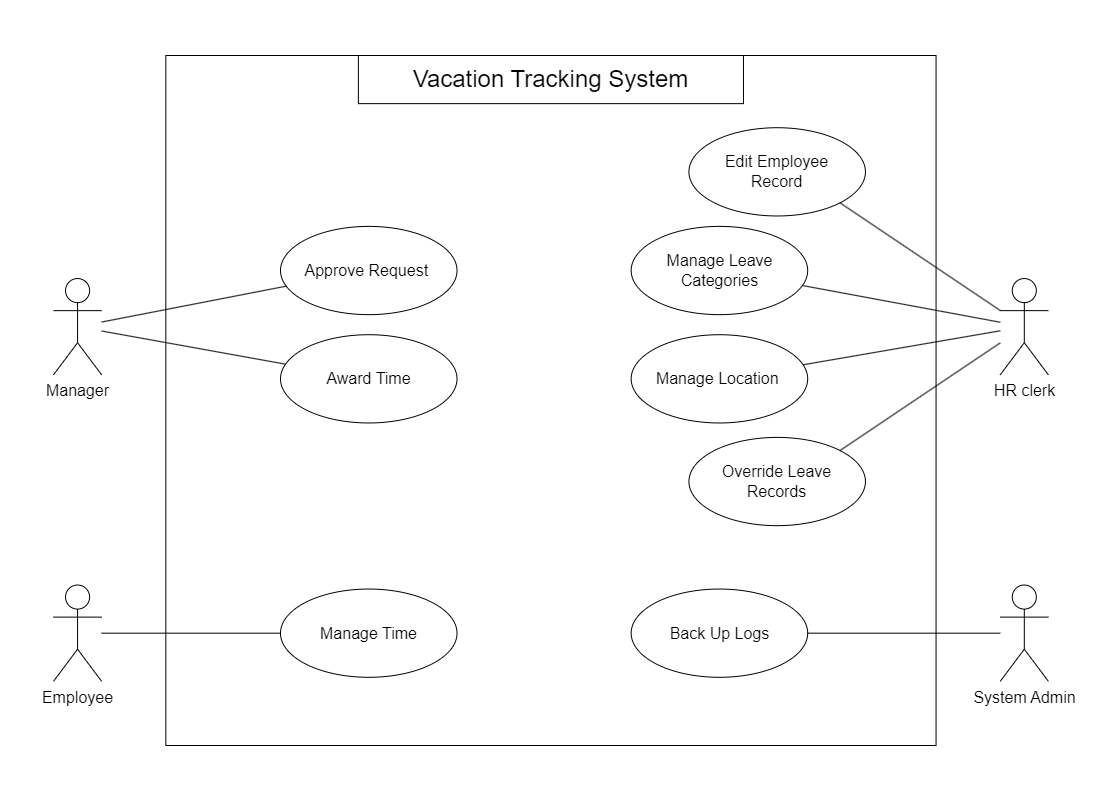

The diagram above was exported from draw.io. Its source (the exported page's mxGraphModel, read from the mxfile embedded in the PNG):
<mxGraphModel dx="1628" dy="1726" grid="1" gridSize="10" guides="1" tooltips="1" connect="1" arrows="1" fold="1" page="1" pageScale="1" pageWidth="1100" pageHeight="800" background="none" math="0" shadow="0">
  <root>
    <mxCell id="0" />
    <mxCell id="1" parent="0" />
    <mxCell id="iNzmrpEosA_rPCMalV_H-35" value="" style="group" vertex="1" connectable="0" parent="1">
      <mxGeometry x="53" y="55" width="994.88" height="690" as="geometry" />
    </mxCell>
    <mxCell id="iNzmrpEosA_rPCMalV_H-1" value="Employee" style="shape=umlActor;verticalLabelPosition=bottom;verticalAlign=top;html=1;fontSize=16;" vertex="1" parent="iNzmrpEosA_rPCMalV_H-35">
      <mxGeometry y="529.5332558139535" width="48.13935483870968" height="96.27906976744185" as="geometry" />
    </mxCell>
    <mxCell id="iNzmrpEosA_rPCMalV_H-2" value="System A&lt;span style=&quot;background-color: initial;&quot;&gt;dmin&lt;/span&gt;" style="shape=umlActor;verticalLabelPosition=bottom;verticalAlign=top;html=1;fontSize=16;" vertex="1" parent="iNzmrpEosA_rPCMalV_H-35">
      <mxGeometry x="946.7406451612903" y="529.5348837209302" width="48.13935483870968" height="96.27906976744185" as="geometry" />
    </mxCell>
    <mxCell id="iNzmrpEosA_rPCMalV_H-3" value="HR clerk" style="shape=umlActor;verticalLabelPosition=bottom;verticalAlign=top;html=1;fontSize=16;" vertex="1" parent="iNzmrpEosA_rPCMalV_H-35">
      <mxGeometry x="946.7406451612903" y="223.04651162790697" width="48.13935483870968" height="96.27906976744185" as="geometry" />
    </mxCell>
    <mxCell id="iNzmrpEosA_rPCMalV_H-4" value="Manager" style="shape=umlActor;verticalLabelPosition=bottom;verticalAlign=top;html=1;fontSize=16;" vertex="1" parent="iNzmrpEosA_rPCMalV_H-35">
      <mxGeometry y="223.04651162790697" width="48.13935483870968" height="96.27906976744185" as="geometry" />
    </mxCell>
    <mxCell id="iNzmrpEosA_rPCMalV_H-6" value="" style="rounded=0;whiteSpace=wrap;html=1;fillColor=none;movable=0;resizable=0;rotatable=0;deletable=0;editable=0;locked=1;connectable=0;" vertex="1" parent="iNzmrpEosA_rPCMalV_H-35">
      <mxGeometry x="112.32516129032258" width="770.2296774193549" height="690" as="geometry" />
    </mxCell>
    <mxCell id="iNzmrpEosA_rPCMalV_H-7" value="Vacation Tracking System" style="text;html=1;align=center;verticalAlign=middle;whiteSpace=wrap;rounded=0;movable=1;resizable=1;rotatable=1;deletable=1;editable=1;locked=0;connectable=1;strokeColor=default;fontSize=24;" vertex="1" parent="iNzmrpEosA_rPCMalV_H-35">
      <mxGeometry x="304.8825806451613" width="385.11483870967743" height="48.13953488372093" as="geometry" />
    </mxCell>
    <mxCell id="iNzmrpEosA_rPCMalV_H-28" style="rounded=0;orthogonalLoop=1;jettySize=auto;html=1;exitX=1;exitY=1;exitDx=0;exitDy=0;endArrow=none;endFill=0;fontSize=16;" edge="1" parent="iNzmrpEosA_rPCMalV_H-35" source="iNzmrpEosA_rPCMalV_H-8" target="iNzmrpEosA_rPCMalV_H-3">
      <mxGeometry relative="1" as="geometry" />
    </mxCell>
    <mxCell id="iNzmrpEosA_rPCMalV_H-8" value="Edit Employee&lt;div&gt;Record&lt;/div&gt;" style="ellipse;whiteSpace=wrap;html=1;fillColor=none;fontSize=16;" vertex="1" parent="iNzmrpEosA_rPCMalV_H-35">
      <mxGeometry x="635.4394838709677" y="72.20930232558139" width="176.51096774193547" height="88.25581395348837" as="geometry" />
    </mxCell>
    <mxCell id="iNzmrpEosA_rPCMalV_H-30" style="rounded=0;orthogonalLoop=1;jettySize=auto;html=1;endArrow=none;endFill=0;fontSize=16;" edge="1" parent="iNzmrpEosA_rPCMalV_H-35" source="iNzmrpEosA_rPCMalV_H-9" target="iNzmrpEosA_rPCMalV_H-3">
      <mxGeometry relative="1" as="geometry" />
    </mxCell>
    <mxCell id="iNzmrpEosA_rPCMalV_H-9" value="Manage Location&amp;nbsp;" style="ellipse;whiteSpace=wrap;html=1;fillColor=none;fontSize=16;" vertex="1" parent="iNzmrpEosA_rPCMalV_H-35">
      <mxGeometry x="577.6722580645161" y="279.2093023255814" width="176.51096774193547" height="88.25581395348837" as="geometry" />
    </mxCell>
    <mxCell id="iNzmrpEosA_rPCMalV_H-29" style="rounded=0;orthogonalLoop=1;jettySize=auto;html=1;endArrow=none;endFill=0;fontSize=16;" edge="1" parent="iNzmrpEosA_rPCMalV_H-35" source="iNzmrpEosA_rPCMalV_H-10" target="iNzmrpEosA_rPCMalV_H-3">
      <mxGeometry relative="1" as="geometry" />
    </mxCell>
    <mxCell id="iNzmrpEosA_rPCMalV_H-10" value="Manage Leave&lt;br&gt;Categories" style="ellipse;whiteSpace=wrap;html=1;fillColor=none;fontSize=16;" vertex="1" parent="iNzmrpEosA_rPCMalV_H-35">
      <mxGeometry x="577.6722580645161" y="170.8953488372093" width="176.51096774193547" height="88.25581395348837" as="geometry" />
    </mxCell>
    <mxCell id="iNzmrpEosA_rPCMalV_H-31" style="rounded=0;orthogonalLoop=1;jettySize=auto;html=1;exitX=1;exitY=0;exitDx=0;exitDy=0;endArrow=none;endFill=0;fontSize=16;" edge="1" parent="iNzmrpEosA_rPCMalV_H-35" source="iNzmrpEosA_rPCMalV_H-11" target="iNzmrpEosA_rPCMalV_H-3">
      <mxGeometry relative="1" as="geometry" />
    </mxCell>
    <mxCell id="iNzmrpEosA_rPCMalV_H-11" value="Override Leave&lt;div&gt;Records&lt;/div&gt;" style="ellipse;whiteSpace=wrap;html=1;fillColor=none;fontSize=16;" vertex="1" parent="iNzmrpEosA_rPCMalV_H-35">
      <mxGeometry x="635.4394838709677" y="381.906976744186" width="176.51096774193547" height="88.25581395348837" as="geometry" />
    </mxCell>
    <mxCell id="iNzmrpEosA_rPCMalV_H-22" style="rounded=0;orthogonalLoop=1;jettySize=auto;html=1;endArrow=none;endFill=0;fontSize=16;" edge="1" parent="iNzmrpEosA_rPCMalV_H-35" source="iNzmrpEosA_rPCMalV_H-20" target="iNzmrpEosA_rPCMalV_H-4">
      <mxGeometry relative="1" as="geometry" />
    </mxCell>
    <mxCell id="iNzmrpEosA_rPCMalV_H-20" value="Approve Request&amp;nbsp;" style="ellipse;whiteSpace=wrap;html=1;fillColor=none;fontSize=16;" vertex="1" parent="iNzmrpEosA_rPCMalV_H-35">
      <mxGeometry x="227.00387096774193" y="170.8953488372093" width="176.51096774193547" height="88.25581395348837" as="geometry" />
    </mxCell>
    <mxCell id="iNzmrpEosA_rPCMalV_H-23" style="rounded=0;orthogonalLoop=1;jettySize=auto;html=1;endArrow=none;endFill=0;fontSize=16;" edge="1" parent="iNzmrpEosA_rPCMalV_H-35" source="iNzmrpEosA_rPCMalV_H-21" target="iNzmrpEosA_rPCMalV_H-4">
      <mxGeometry relative="1" as="geometry" />
    </mxCell>
    <mxCell id="iNzmrpEosA_rPCMalV_H-21" value="Award Time" style="ellipse;whiteSpace=wrap;html=1;fillColor=none;fontSize=16;" vertex="1" parent="iNzmrpEosA_rPCMalV_H-35">
      <mxGeometry x="227.00387096774193" y="279.2093023255814" width="176.51096774193547" height="88.25581395348837" as="geometry" />
    </mxCell>
    <mxCell id="iNzmrpEosA_rPCMalV_H-25" style="rounded=0;orthogonalLoop=1;jettySize=auto;html=1;endArrow=none;endFill=0;fontSize=16;" edge="1" parent="iNzmrpEosA_rPCMalV_H-35" source="iNzmrpEosA_rPCMalV_H-24" target="iNzmrpEosA_rPCMalV_H-1">
      <mxGeometry relative="1" as="geometry">
        <mxPoint x="-16.046451612903226" y="581.6860465116279" as="targetPoint" />
      </mxGeometry>
    </mxCell>
    <mxCell id="iNzmrpEosA_rPCMalV_H-24" value="Manage Time" style="ellipse;whiteSpace=wrap;html=1;fillColor=none;fontSize=16;" vertex="1" parent="iNzmrpEosA_rPCMalV_H-35">
      <mxGeometry x="227.00387096774193" y="533.5448837209302" width="176.51096774193547" height="88.25581395348837" as="geometry" />
    </mxCell>
    <mxCell id="iNzmrpEosA_rPCMalV_H-27" style="rounded=0;orthogonalLoop=1;jettySize=auto;html=1;endArrow=none;endFill=0;fontSize=16;" edge="1" parent="iNzmrpEosA_rPCMalV_H-35" source="iNzmrpEosA_rPCMalV_H-26" target="iNzmrpEosA_rPCMalV_H-2">
      <mxGeometry relative="1" as="geometry" />
    </mxCell>
    <mxCell id="iNzmrpEosA_rPCMalV_H-26" value="Back Up Logs" style="ellipse;whiteSpace=wrap;html=1;fillColor=none;fontSize=16;" vertex="1" parent="iNzmrpEosA_rPCMalV_H-35">
      <mxGeometry x="577.6722580645161" y="533.546511627907" width="176.51096774193547" height="88.25581395348837" as="geometry" />
    </mxCell>
  </root>
</mxGraphModel>